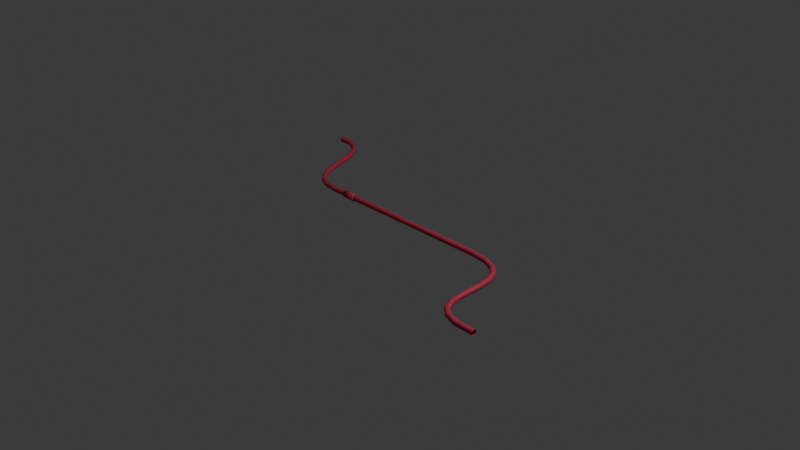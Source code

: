 # Source: wire.blend  (saved by Blender 4.2.66; exported with 4.5.12 LTS)
import bpy
from mathutils import Matrix  # noqa: F401  (used for matrix-valued properties, if any)

bpy.ops.wm.read_factory_settings(use_empty=True)
scene = bpy.context.scene
scene.name = 'Scene'

# ---- collections
col_collection = bpy.data.collections.new('Collection'); scene.collection.children.link(col_collection)

# ---- materials (node trees are filled in below, after node groups)
mat_material_001 = bpy.data.materials.new('Material.001')

# ---- material node trees
mat_material_001.use_nodes = True; mat_material_001.node_tree.nodes.clear()
_N = mat_material_001.node_tree.nodes; _L = mat_material_001.node_tree.links
n0 = _N.new('ShaderNodeOutputMaterial'); n0.name = 'Material Output'; n0.location = (837, 390)
n1 = _N.new('ShaderNodeBsdfPrincipled'); n1.name = 'Principled BSDF'; n1.location = (547, 390)
n1.inputs[3].default_value = 1.45
n2 = _N.new('ShaderNodeValToRGB'); n2.name = 'Color Ramp'; n2.location = (-22, 111)
n2.width = 262
n2.color_ramp.interpolation = 'CONSTANT'
while len(n2.color_ramp.elements) > 1: n2.color_ramp.elements.remove(n2.color_ramp.elements[-1])
n2.color_ramp.elements[0].position = 0.0; n2.color_ramp.elements[0].color = (0.5672, 0.03673, 0.08253, 1.0)
_e = n2.color_ramp.elements.new(1.0); _e.color = (1.0, 1.0, 1.0, 1.0)
n3 = _N.new('ShaderNodeMix'); n3.name = 'Mix'; n3.location = (336, 247)
n3.data_type = 'RGBA'
n3.blend_type = 'DARKEN'
n3.inputs[0].default_value = 1.0
_L.new(n1.outputs[0], n0.inputs[0])
_L.new(n2.outputs[0], n3.inputs[7])
_L.new(n3.outputs[2], n1.inputs[0])
n0.is_active_output = True

# ---- world
world_world = bpy.data.worlds.new('World'); scene.world = world_world
world_world.use_nodes = True; world_world.node_tree.nodes.clear()
_N = world_world.node_tree.nodes; _L = world_world.node_tree.links
n0 = _N.new('ShaderNodeOutputWorld'); n0.name = 'World Output'; n0.location = (300, 300)
n1 = _N.new('ShaderNodeBackground'); n1.name = 'Background'; n1.location = (10, 300)
n1.inputs[0].default_value = (0.05088, 0.05088, 0.05088, 1.0)
_L.new(n1.outputs[0], n0.inputs[0])
n0.is_active_output = True
world_world.color = (0.05088, 0.05088, 0.05088)
world_world.sun_shadow_jitter_overblur = 0.0

# ---- cameras
cam_camera = bpy.data.cameras.new('Camera')
cam_camera.clip_end = 100.0
cam_camera.ortho_scale = 7.314

# ---- lights
light_light = bpy.data.lights.new('Light', 'POINT')
light_light.energy = 1000.0
light_light.shadow_soft_size = 0.1

# ---- meshes
me_b_ziercurve = bpy.data.meshes.new('BézierCurve')
me_b_ziercurve.from_pydata([(-2.025, 1.004, 0.015), (-2.024, 0.9932, 0.02598), (-2.023, 0.9783, 0.03), (-2.022, 0.9633, 0.02598), (-2.021, 0.9523, 0.015), (-2.02, 0.9483, 2.934e-08), (-2.021, 0.9523, -0.015), (-2.022, 0.9633, -0.02598), (-2.023, 0.9783, -0.03), (-2.024, 0.9932, -0.02598), (-2.025, 1.004, -0.015), (-2.025, 1.008, -3.492e-08), (-1.862, 0.9957, 0.015), (-1.865, 0.9849, 0.02598), (-1.868, 0.9703, 0.03), (-1.871, 0.9556, 0.02598), (-1.873, 0.9449, 0.015), (-1.874, 0.9409, 2.887e-08), (-1.873, 0.9449, -0.015), (-1.871, 0.9556, -0.02598), (-1.868, 0.9703, -0.03), (-1.865, 0.9849, -0.02598), (-1.862, 0.9957, -0.015), (-1.862, 0.9996, -3.399e-08), (-1.738, 0.9466, 0.015), (-1.743, 0.9372, 0.02598), (-1.751, 0.9244, 0.03), (-1.759, 0.9116, 0.02598), (-1.765, 0.9023, 0.015), (-1.767, 0.8988, 2.794e-08), (-1.765, 0.9023, -0.015), (-1.759, 0.9116, -0.02598), (-1.751, 0.9244, -0.03), (-1.743, 0.9372, -0.02598), (-1.738, 0.9466, -0.015), (-1.736, 0.95, -3.26e-08), (-1.645, 0.8649, 0.015), (-1.653, 0.8578, 0.02598), (-1.665, 0.8481, 0.03), (-1.676, 0.8383, 0.02598), (-1.685, 0.8312, 0.015), (-1.688, 0.8286, 2.887e-08), (-1.685, 0.8312, -0.015), (-1.676, 0.8383, -0.02598), (-1.665, 0.8481, -0.03), (-1.653, 0.8578, -0.02598), (-1.645, 0.8649, -0.015), (-1.642, 0.8676, -3.399e-08), (-1.578, 0.7606, 0.015), (-1.588, 0.7555, 0.02598), (-1.601, 0.7485, 0.03), (-1.615, 0.7416, 0.02598), (-1.624, 0.7365, 0.015), (-1.628, 0.7346, 2.934e-08), (-1.624, 0.7365, -0.015), (-1.615, 0.7416, -0.02598), (-1.601, 0.7485, -0.03), (-1.588, 0.7555, -0.02598), (-1.578, 0.7606, -0.015), (-1.575, 0.7625, -3.353e-08), (-1.529, 0.6423, 0.015), (-1.539, 0.6384, 0.02598), (-1.553, 0.6332, 0.03), (-1.567, 0.6279, 0.02598), (-1.577, 0.6241, 0.015), (-1.581, 0.6227, 2.887e-08), (-1.577, 0.6241, -0.015), (-1.567, 0.6279, -0.02598), (-1.553, 0.6332, -0.03), (-1.539, 0.6384, -0.02598), (-1.529, 0.6423, -0.015), (-1.525, 0.6437, -3.353e-08), (-1.487, 0.5175, 0.015), (-1.498, 0.514, 0.02598), (-1.512, 0.5094, 0.03), (-1.526, 0.5047, 0.02598), (-1.537, 0.5013, 0.015), (-1.541, 0.5, 2.887e-08), (-1.537, 0.5013, -0.015), (-1.526, 0.5047, -0.02598), (-1.512, 0.5094, -0.03), (-1.498, 0.514, -0.02598), (-1.487, 0.5175, -0.015), (-1.484, 0.5187, -3.399e-08), (-1.447, 0.3934, 0.015), (-1.457, 0.3896, 0.02598), (-1.471, 0.3844, 0.03), (-1.485, 0.3793, 0.02598), (-1.496, 0.3755, 0.015), (-1.499, 0.3741, 2.957e-08), (-1.496, 0.3755, -0.015), (-1.485, 0.3793, -0.02598), (-1.471, 0.3844, -0.03), (-1.457, 0.3896, -0.02598), (-1.447, 0.3934, -0.015), (-1.443, 0.3948, -3.399e-08), (-1.4, 0.2774, 0.015), (-1.409, 0.2725, 0.02598), (-1.423, 0.2657, 0.03), (-1.436, 0.259, 0.02598), (-1.446, 0.254, 0.015), (-1.45, 0.2522, 2.91e-08), (-1.446, 0.254, -0.015), (-1.436, 0.259, -0.02598), (-1.423, 0.2657, -0.03), (-1.409, 0.2725, -0.02598), (-1.4, 0.2774, -0.015), (-1.396, 0.2792, -3.329e-08), (-1.339, 0.1767, 0.015), (-1.347, 0.1699, 0.02598), (-1.359, 0.1606, 0.03), (-1.371, 0.1512, 0.02598), (-1.379, 0.1444, 0.015), (-1.382, 0.1419, 2.887e-08), (-1.379, 0.1444, -0.015), (-1.371, 0.1512, -0.02598), (-1.359, 0.1606, -0.03), (-1.347, 0.1699, -0.02598), (-1.339, 0.1767, -0.015), (-1.335, 0.1792, -3.353e-08), (-1.257, 0.09764, 0.015), (-1.264, 0.08863, 0.02598), (-1.272, 0.07632, 0.03), (-1.281, 0.06402, 0.02598), (-1.287, 0.05501, 0.015), (-1.289, 0.05171, 2.747e-08), (-1.287, 0.05501, -0.015), (-1.281, 0.06402, -0.02598), (-1.272, 0.07632, -0.03), (-1.264, 0.08863, -0.02598), (-1.257, 0.09764, -0.015), (-1.255, 0.1009, -3.213e-08), (-1.148, 0.04527, 0.015), (-1.151, 0.03474, 0.02598), (-1.155, 0.02036, 0.03), (-1.159, 0.005975, 0.02598), (-1.163, -0.004554, 0.015), (-1.164, -0.008407, 2.794e-08), (-1.163, -0.004554, -0.015), (-1.159, 0.005975, -0.02598), (-1.155, 0.02036, -0.03), (-1.151, 0.03474, -0.02598), (-1.148, 0.04527, -0.015), (-1.147, 0.04912, -3.073e-08), (-0.9983, 0.02593, 0.015), (-0.999, 0.01497, 0.02598), (-1.0, 1.909e-08, 0.03), (-1.001, -0.01497, 0.02598), (-1.002, -0.02593, 0.015), (-1.002, -0.02994, 2.841e-08), (-1.002, -0.02593, -0.015), (-1.001, -0.01497, -0.02598), (-1.0, -3.539e-08, -0.03), (-0.999, 0.01497, -0.02598), (-0.9983, 0.02593, -0.015), (-0.998, 0.02994, -3.306e-08), (-0.8312, 0.0259, 0.015), (-0.8312, 0.01491, 0.02598), (-0.8312, -8.521e-05, 0.03), (-0.8312, -0.01509, 0.02598), (-0.8312, -0.02607, 0.015), (-0.8312, -0.03009, 2.841e-08), (-0.8312, -0.02607, -0.015), (-0.8312, -0.01509, -0.02598), (-0.8312, -8.527e-05, -0.03), (-0.8312, 0.01491, -0.02598), (-0.8312, 0.0259, -0.015), (-0.8312, 0.02991, -3.213e-08), (-0.6758, 0.02584, 0.015), (-0.6758, 0.01486, 0.02598), (-0.6758, -0.0001409, 0.03), (-0.6758, -0.01514, 0.02598), (-0.6758, -0.02612, 0.015), (-0.6758, -0.03014, 2.887e-08), (-0.6758, -0.02612, -0.015), (-0.6758, -0.01514, -0.02598), (-0.6758, -0.0001409, -0.03), (-0.6758, 0.01486, -0.02598), (-0.6758, 0.02584, -0.015), (-0.6758, 0.02986, -3.26e-08), (-0.5298, 0.02581, 0.015), (-0.5298, 0.01483, 0.02598), (-0.5298, -0.0001711, 0.03), (-0.5298, -0.01517, 0.02598), (-0.5298, -0.02615, 0.015), (-0.5298, -0.03017, 2.887e-08), (-0.5298, -0.02615, -0.015), (-0.5298, -0.01517, -0.02598), (-0.5298, -0.0001712, -0.03), (-0.5298, 0.01483, -0.02598), (-0.5298, 0.02581, -0.015), (-0.5298, 0.02983, -3.26e-08), (-0.3894, 0.0258, 0.015), (-0.3894, 0.01482, 0.02598), (-0.3894, -0.0001803, 0.03), (-0.3894, -0.01518, 0.02598), (-0.3894, -0.02616, 0.015), (-0.3894, -0.03018, 2.887e-08), (-0.3894, -0.02616, -0.015), (-0.3894, -0.01518, -0.02598), (-0.3894, -0.0001804, -0.03), (-0.3894, 0.01482, -0.02598), (-0.3894, 0.0258, -0.015), (-0.3894, 0.02982, -3.26e-08), (-0.2507, 0.02581, 0.015), (-0.2507, 0.01483, 0.02598), (-0.2507, -0.0001726, 0.03), (-0.2507, -0.01517, 0.02598), (-0.2507, -0.02615, 0.015), (-0.2507, -0.03017, 2.794e-08), (-0.2507, -0.02615, -0.015), (-0.2507, -0.01517, -0.02598), (-0.2507, -0.0001726, -0.03), (-0.2507, 0.01483, -0.02598), (-0.2507, 0.02581, -0.015), (-0.2507, 0.02983, -3.166e-08), (-0.1098, 0.02583, 0.015), (-0.1098, 0.01485, 0.02598), (-0.1098, -0.0001521, 0.03), (-0.1098, -0.01515, 0.02598), (-0.1098, -0.02613, 0.015), (-0.1098, -0.03015, 2.794e-08), (-0.1098, -0.02613, -0.015), (-0.1098, -0.01515, -0.02598), (-0.1098, -0.0001522, -0.03), (-0.1098, 0.01485, -0.02598), (-0.1098, 0.02583, -0.015), (-0.1098, 0.02985, -3.166e-08), (0.03717, 0.02586, 0.015), (0.03717, 0.01488, 0.02598), (0.03717, -0.0001233, 0.03), (0.03717, -0.01512, 0.02598), (0.03718, -0.0261, 0.015), (0.03718, -0.03012, 2.794e-08), (0.03718, -0.0261, -0.015), (0.03717, -0.01512, -0.02598), (0.03717, -0.0001233, -0.03), (0.03717, 0.01488, -0.02598), (0.03717, 0.02586, -0.015), (0.03716, 0.02988, -3.166e-08), (0.1942, 0.02589, 0.015), (0.1942, 0.01491, 0.02598), (0.1942, -9.014e-05, 0.03), (0.1942, -0.01509, 0.02598), (0.1942, -0.02607, 0.015), (0.1942, -0.03009, 2.794e-08), (0.1942, -0.02607, -0.015), (0.1942, -0.01509, -0.02598), (0.1942, -9.02e-05, -0.03), (0.1942, 0.01491, -0.02598), (0.1942, 0.02589, -0.015), (0.1942, 0.02991, -3.166e-08), (0.3651, 0.02592, 0.015), (0.3651, 0.01494, 0.02598), (0.3651, -5.704e-05, 0.03), (0.3651, -0.01506, 0.02598), (0.3651, -0.02604, 0.015), (0.3651, -0.03006, 2.794e-08), (0.3651, -0.02604, -0.015), (0.3651, -0.01506, -0.02598), (0.3651, -5.709e-05, -0.03), (0.3651, 0.01494, -0.02598), (0.3651, 0.02592, -0.015), (0.3651, 0.02994, -3.166e-08), (0.5537, 0.02595, 0.015), (0.5537, 0.01497, 0.02598), (0.5537, -2.816e-05, 0.03), (0.5537, -0.01503, 0.02598), (0.5537, -0.02601, 0.015), (0.5537, -0.03003, 2.794e-08), (0.5537, -0.02601, -0.015), (0.5537, -0.01503, -0.02598), (0.5537, -2.821e-05, -0.03), (0.5537, 0.01497, -0.02598), (0.5537, 0.02595, -0.015), (0.5537, 0.02997, -3.166e-08), (0.7641, 0.02597, 0.015), (0.7641, 0.01499, 0.02598), (0.7641, -7.73e-06, 0.03), (0.7641, -0.01501, 0.02598), (0.7641, -0.02599, 0.015), (0.7641, -0.03001, 2.794e-08), (0.7641, -0.02599, -0.015), (0.7641, -0.01501, -0.02598), (0.7641, -7.782e-06, -0.03), (0.7641, 0.01499, -0.02598), (0.7641, 0.02597, -0.015), (0.7641, 0.02999, -3.166e-08), (1.001, 0.02595, 0.015), (1.001, 0.01498, 0.02598), (1.0, 1.863e-08, 0.03), (0.9992, -0.01498, 0.02598), (0.9987, -0.02595, 0.015), (0.9984, -0.02996, 2.794e-08), (0.9987, -0.02595, -0.015), (0.9992, -0.01498, -0.02598), (1.0, -3.306e-08, -0.03), (1.001, 0.01498, -0.02598), (1.001, 0.02595, -0.015), (1.002, 0.02996, -3.26e-08), (1.217, 0.003239, 0.015), (1.215, -0.007392, 0.02598), (1.211, -0.02192, 0.03), (1.207, -0.03644, 0.02598), (1.204, -0.04707, 0.015), (1.203, -0.05096, 2.747e-08), (1.204, -0.04707, -0.015), (1.207, -0.03644, -0.02598), (1.211, -0.02192, -0.03), (1.215, -0.007393, -0.02598), (1.217, 0.003239, -0.015), (1.218, 0.007131, -3.213e-08), (1.368, -0.06093, 0.015), (1.361, -0.06996, 0.02598), (1.353, -0.0823, 0.03), (1.344, -0.09463, 0.02598), (1.338, -0.1037, 0.015), (1.336, -0.107, 2.654e-08), (1.338, -0.1037, -0.015), (1.344, -0.09463, -0.02598), (1.353, -0.0823, -0.03), (1.361, -0.06996, -0.02598), (1.368, -0.06093, -0.015), (1.37, -0.05762, -3.166e-08), (1.462, -0.159, 0.015), (1.452, -0.165, 0.02598), (1.44, -0.1731, 0.03), (1.427, -0.1812, 0.02598), (1.418, -0.1872, 0.015), (1.414, -0.1893, 2.841e-08), (1.418, -0.1872, -0.015), (1.427, -0.1812, -0.02598), (1.44, -0.1731, -0.03), (1.452, -0.165, -0.02598), (1.462, -0.159, -0.015), (1.465, -0.1568, -3.26e-08), (1.51, -0.2796, 0.015), (1.5, -0.2824, 0.02598), (1.485, -0.2862, 0.03), (1.471, -0.2901, 0.02598), (1.46, -0.2929, 0.015), (1.456, -0.294, 2.794e-08), (1.46, -0.2929, -0.015), (1.471, -0.2901, -0.02598), (1.485, -0.2862, -0.03), (1.5, -0.2824, -0.02598), (1.51, -0.2796, -0.015), (1.514, -0.2785, -3.225e-08), (1.529, -0.4115, 0.015), (1.518, -0.4125, 0.02598), (1.503, -0.4137, 0.03), (1.488, -0.415, 0.02598), (1.477, -0.4159, 0.015), (1.473, -0.4162, 2.811e-08), (1.477, -0.4159, -0.015), (1.488, -0.415, -0.02598), (1.503, -0.4137, -0.03), (1.518, -0.4125, -0.02598), (1.529, -0.4115, -0.015), (1.533, -0.4112, -3.265e-08), (1.533, -0.5467, 0.015), (1.522, -0.547, 0.02598), (1.507, -0.5474, 0.03), (1.492, -0.5479, 0.02598), (1.481, -0.5482, 0.015), (1.477, -0.5483, 2.826e-08), (1.481, -0.5482, -0.015), (1.492, -0.5479, -0.02598), (1.507, -0.5474, -0.03), (1.522, -0.547, -0.02598), (1.533, -0.5467, -0.015), (1.537, -0.5466, -3.277e-08), (1.536, -0.6771, 0.015), (1.526, -0.6781, 0.02598), (1.511, -0.6794, 0.03), (1.496, -0.6807, 0.02598), (1.485, -0.6816, 0.015), (1.481, -0.6819, 2.829e-08), (1.485, -0.6816, -0.015), (1.496, -0.6807, -0.02598), (1.511, -0.6794, -0.03), (1.526, -0.6781, -0.02598), (1.536, -0.6771, -0.015), (1.54, -0.6768, -3.283e-08), (1.553, -0.7944, 0.015), (1.543, -0.7974, 0.02598), (1.528, -0.8015, 0.03), (1.514, -0.8055, 0.02598), (1.503, -0.8085, 0.015), (1.499, -0.8096, 2.771e-08), (1.503, -0.8085, -0.015), (1.514, -0.8055, -0.02598), (1.528, -0.8015, -0.03), (1.543, -0.7974, -0.02598), (1.553, -0.7944, -0.015), (1.557, -0.7933, -3.236e-08), (1.594, -0.8905, 0.015), (1.585, -0.8969, 0.02598), (1.573, -0.9057, 0.03), (1.561, -0.9144, 0.02598), (1.552, -0.9208, 0.015), (1.549, -0.9231, 2.841e-08), (1.552, -0.9208, -0.015), (1.561, -0.9144, -0.02598), (1.573, -0.9057, -0.03), (1.585, -0.8969, -0.02598), (1.594, -0.8905, -0.015), (1.597, -0.8882, -3.213e-08), (1.672, -0.9614, 0.015), (1.667, -0.9709, 0.02598), (1.659, -0.9839, 0.03), (1.652, -0.9969, 0.02598), (1.646, -1.006, 0.015), (1.644, -1.01, 2.98e-08), (1.646, -1.006, -0.015), (1.652, -0.9969, -0.02598), (1.659, -0.9839, -0.03), (1.667, -0.9709, -0.02598), (1.672, -0.9614, -0.015), (1.674, -0.9579, -3.353e-08), (1.805, -1.003, 0.015), (1.803, -1.013, 0.02598), (1.801, -1.028, 0.03), (1.798, -1.043, 0.02598), (1.797, -1.054, 0.015), (1.796, -1.058, 2.841e-08), (1.797, -1.054, -0.015), (1.798, -1.043, -0.02598), (1.801, -1.028, -0.03), (1.803, -1.013, -0.02598), (1.805, -1.003, -0.015), (1.805, -0.9985, -3.306e-08), (2.008, -1.005, 0.015), (2.009, -1.015, 0.02598), (2.011, -1.03, 0.03), (2.012, -1.045, 0.02598), (2.013, -1.056, 0.015), (2.013, -1.06, 2.701e-08), (2.013, -1.056, -0.015), (2.012, -1.045, -0.02598), (2.011, -1.03, -0.03), (2.009, -1.015, -0.02598), (2.008, -1.005, -0.015), (2.008, -1.001, -3.166e-08), (-0.83, 0.03415, 0.01977), (-0.83, 0.01968, 0.03423), (-0.83, -8.577e-05, 0.03953), (-0.83, -0.01985, 0.03423), (-0.83, -0.03432, 0.01977), (-0.83, -0.03962, 3.933e-08), (-0.83, -0.03432, -0.01977), (-0.83, -0.01985, -0.03423), (-0.83, -8.584e-05, -0.03953), (-0.83, 0.01968, -0.03423), (-0.83, 0.03415, -0.01977), (-0.83, 0.03944, -4.01e-08), (-0.677, 0.03409, 0.01977), (-0.677, 0.01962, 0.03423), (-0.677, -0.0001405, 0.03953), (-0.677, -0.01991, 0.03423), (-0.677, -0.03437, 0.01977), (-0.677, -0.03967, 3.979e-08), (-0.677, -0.03438, -0.01977), (-0.677, -0.01991, -0.03423), (-0.677, -0.0001406, -0.03953), (-0.677, 0.01962, -0.03423), (-0.677, 0.03409, -0.01977), (-0.677, 0.03939, -4.066e-08), (-0.83, 0.02549, 0.01477), (-0.83, 0.01468, 0.02557), (-0.83, -8.565e-05, 0.02953), (-0.83, -0.01485, 0.02557), (-0.83, -0.02566, 0.01477), (-0.83, -0.02962, 2.793e-08), (-0.83, -0.02566, -0.01477), (-0.83, -0.01485, -0.02557), (-0.83, -8.57e-05, -0.02953), (-0.83, 0.01468, -0.02557), (-0.83, 0.02549, -0.01477), (-0.83, 0.02944, -3.165e-08), (-0.677, 0.02543, 0.01477), (-0.677, 0.01462, 0.02557), (-0.677, -0.0001404, 0.02953), (-0.677, -0.01491, 0.02557), (-0.677, -0.02571, 0.01477), (-0.677, -0.02967, 2.839e-08), (-0.677, -0.02571, -0.01477), (-0.677, -0.01491, -0.02557), (-0.677, -0.0001405, -0.02953), (-0.677, 0.01462, -0.02557), (-0.677, 0.02543, -0.01477), (-0.677, 0.02939, -3.211e-08)], [], [(0, 11, 23, 12), (1, 0, 12, 13), (2, 1, 13, 14), (3, 2, 14, 15), (4, 3, 15, 16), (5, 4, 16, 17), (6, 5, 17, 18), (7, 6, 18, 19), (8, 7, 19, 20), (9, 8, 20, 21), (10, 9, 21, 22), (11, 10, 22, 23), (12, 23, 35, 24), (13, 12, 24, 25), (14, 13, 25, 26), (15, 14, 26, 27), (16, 15, 27, 28), (17, 16, 28, 29), (18, 17, 29, 30), (19, 18, 30, 31), (20, 19, 31, 32), (21, 20, 32, 33), (22, 21, 33, 34), (23, 22, 34, 35), (24, 35, 47, 36), (25, 24, 36, 37), (26, 25, 37, 38), (27, 26, 38, 39), (28, 27, 39, 40), (29, 28, 40, 41), (30, 29, 41, 42), (31, 30, 42, 43), (32, 31, 43, 44), (33, 32, 44, 45), (34, 33, 45, 46), (35, 34, 46, 47), (36, 47, 59, 48), (37, 36, 48, 49), (38, 37, 49, 50), (39, 38, 50, 51), (40, 39, 51, 52), (41, 40, 52, 53), (42, 41, 53, 54), (43, 42, 54, 55), (44, 43, 55, 56), (45, 44, 56, 57), (46, 45, 57, 58), (47, 46, 58, 59), (48, 59, 71, 60), (49, 48, 60, 61), (50, 49, 61, 62), (51, 50, 62, 63), (52, 51, 63, 64), (53, 52, 64, 65), (54, 53, 65, 66), (55, 54, 66, 67), (56, 55, 67, 68), (57, 56, 68, 69), (58, 57, 69, 70), (59, 58, 70, 71), (60, 71, 83, 72), (61, 60, 72, 73), (62, 61, 73, 74), (63, 62, 74, 75), (64, 63, 75, 76), (65, 64, 76, 77), (66, 65, 77, 78), (67, 66, 78, 79), (68, 67, 79, 80), (69, 68, 80, 81), (70, 69, 81, 82), (71, 70, 82, 83), (72, 83, 95, 84), (73, 72, 84, 85), (74, 73, 85, 86), (75, 74, 86, 87), (76, 75, 87, 88), (77, 76, 88, 89), (78, 77, 89, 90), (79, 78, 90, 91), (80, 79, 91, 92), (81, 80, 92, 93), (82, 81, 93, 94), (83, 82, 94, 95), (84, 95, 107, 96), (85, 84, 96, 97), (86, 85, 97, 98), (87, 86, 98, 99), (88, 87, 99, 100), (89, 88, 100, 101), (90, 89, 101, 102), (91, 90, 102, 103), (92, 91, 103, 104), (93, 92, 104, 105), (94, 93, 105, 106), (95, 94, 106, 107), (96, 107, 119, 108), (97, 96, 108, 109), (98, 97, 109, 110), (99, 98, 110, 111), (100, 99, 111, 112), (101, 100, 112, 113), (102, 101, 113, 114), (103, 102, 114, 115), (104, 103, 115, 116), (105, 104, 116, 117), (106, 105, 117, 118), (107, 106, 118, 119), (108, 119, 131, 120), (109, 108, 120, 121), (110, 109, 121, 122), (111, 110, 122, 123), (112, 111, 123, 124), (113, 112, 124, 125), (114, 113, 125, 126), (115, 114, 126, 127), (116, 115, 127, 128), (117, 116, 128, 129), (118, 117, 129, 130), (119, 118, 130, 131), (120, 131, 143, 132), (121, 120, 132, 133), (122, 121, 133, 134), (123, 122, 134, 135), (124, 123, 135, 136), (125, 124, 136, 137), (126, 125, 137, 138), (127, 126, 138, 139), (128, 127, 139, 140), (129, 128, 140, 141), (130, 129, 141, 142), (131, 130, 142, 143), (132, 143, 155, 144), (133, 132, 144, 145), (134, 133, 145, 146), (135, 134, 146, 147), (136, 135, 147, 148), (137, 136, 148, 149), (138, 137, 149, 150), (139, 138, 150, 151), (140, 139, 151, 152), (141, 140, 152, 153), (142, 141, 153, 154), (143, 142, 154, 155), (144, 155, 167, 156), (145, 144, 156, 157), (146, 145, 157, 158), (147, 146, 158, 159), (148, 147, 159, 160), (149, 148, 160, 161), (150, 149, 161, 162), (151, 150, 162, 163), (152, 151, 163, 164), (153, 152, 164, 165), (154, 153, 165, 166), (155, 154, 166, 167), (156, 167, 179, 168), (157, 156, 168, 169), (158, 157, 169, 170), (159, 158, 170, 171), (160, 159, 171, 172), (161, 160, 172, 173), (162, 161, 173, 174), (163, 162, 174, 175), (164, 163, 175, 176), (165, 164, 176, 177), (166, 165, 177, 178), (167, 166, 178, 179), (168, 179, 191, 180), (169, 168, 180, 181), (170, 169, 181, 182), (171, 170, 182, 183), (172, 171, 183, 184), (173, 172, 184, 185), (174, 173, 185, 186), (175, 174, 186, 187), (176, 175, 187, 188), (177, 176, 188, 189), (178, 177, 189, 190), (179, 178, 190, 191), (180, 191, 203, 192), (181, 180, 192, 193), (182, 181, 193, 194), (183, 182, 194, 195), (184, 183, 195, 196), (185, 184, 196, 197), (186, 185, 197, 198), (187, 186, 198, 199), (188, 187, 199, 200), (189, 188, 200, 201), (190, 189, 201, 202), (191, 190, 202, 203), (192, 203, 215, 204), (193, 192, 204, 205), (194, 193, 205, 206), (195, 194, 206, 207), (196, 195, 207, 208), (197, 196, 208, 209), (198, 197, 209, 210), (199, 198, 210, 211), (200, 199, 211, 212), (201, 200, 212, 213), (202, 201, 213, 214), (203, 202, 214, 215), (204, 215, 227, 216), (205, 204, 216, 217), (206, 205, 217, 218), (207, 206, 218, 219), (208, 207, 219, 220), (209, 208, 220, 221), (210, 209, 221, 222), (211, 210, 222, 223), (212, 211, 223, 224), (213, 212, 224, 225), (214, 213, 225, 226), (215, 214, 226, 227), (216, 227, 239, 228), (217, 216, 228, 229), (218, 217, 229, 230), (219, 218, 230, 231), (220, 219, 231, 232), (221, 220, 232, 233), (222, 221, 233, 234), (223, 222, 234, 235), (224, 223, 235, 236), (225, 224, 236, 237), (226, 225, 237, 238), (227, 226, 238, 239), (228, 239, 251, 240), (229, 228, 240, 241), (230, 229, 241, 242), (231, 230, 242, 243), (232, 231, 243, 244), (233, 232, 244, 245), (234, 233, 245, 246), (235, 234, 246, 247), (236, 235, 247, 248), (237, 236, 248, 249), (238, 237, 249, 250), (239, 238, 250, 251), (240, 251, 263, 252), (241, 240, 252, 253), (242, 241, 253, 254), (243, 242, 254, 255), (244, 243, 255, 256), (245, 244, 256, 257), (246, 245, 257, 258), (247, 246, 258, 259), (248, 247, 259, 260), (249, 248, 260, 261), (250, 249, 261, 262), (251, 250, 262, 263), (252, 263, 275, 264), (253, 252, 264, 265), (254, 253, 265, 266), (255, 254, 266, 267), (256, 255, 267, 268), (257, 256, 268, 269), (258, 257, 269, 270), (259, 258, 270, 271), (260, 259, 271, 272), (261, 260, 272, 273), (262, 261, 273, 274), (263, 262, 274, 275), (264, 275, 287, 276), (265, 264, 276, 277), (266, 265, 277, 278), (267, 266, 278, 279), (268, 267, 279, 280), (269, 268, 280, 281), (270, 269, 281, 282), (271, 270, 282, 283), (272, 271, 283, 284), (273, 272, 284, 285), (274, 273, 285, 286), (275, 274, 286, 287), (276, 287, 299, 288), (277, 276, 288, 289), (278, 277, 289, 290), (279, 278, 290, 291), (280, 279, 291, 292), (281, 280, 292, 293), (282, 281, 293, 294), (283, 282, 294, 295), (284, 283, 295, 296), (285, 284, 296, 297), (286, 285, 297, 298), (287, 286, 298, 299), (288, 299, 311, 300), (289, 288, 300, 301), (290, 289, 301, 302), (291, 290, 302, 303), (292, 291, 303, 304), (293, 292, 304, 305), (294, 293, 305, 306), (295, 294, 306, 307), (296, 295, 307, 308), (297, 296, 308, 309), (298, 297, 309, 310), (299, 298, 310, 311), (300, 311, 323, 312), (301, 300, 312, 313), (302, 301, 313, 314), (303, 302, 314, 315), (304, 303, 315, 316), (305, 304, 316, 317), (306, 305, 317, 318), (307, 306, 318, 319), (308, 307, 319, 320), (309, 308, 320, 321), (310, 309, 321, 322), (311, 310, 322, 323), (312, 323, 335, 324), (313, 312, 324, 325), (314, 313, 325, 326), (315, 314, 326, 327), (316, 315, 327, 328), (317, 316, 328, 329), (318, 317, 329, 330), (319, 318, 330, 331), (320, 319, 331, 332), (321, 320, 332, 333), (322, 321, 333, 334), (323, 322, 334, 335), (324, 335, 347, 336), (325, 324, 336, 337), (326, 325, 337, 338), (327, 326, 338, 339), (328, 327, 339, 340), (329, 328, 340, 341), (330, 329, 341, 342), (331, 330, 342, 343), (332, 331, 343, 344), (333, 332, 344, 345), (334, 333, 345, 346), (335, 334, 346, 347), (336, 347, 359, 348), (337, 336, 348, 349), (338, 337, 349, 350), (339, 338, 350, 351), (340, 339, 351, 352), (341, 340, 352, 353), (342, 341, 353, 354), (343, 342, 354, 355), (344, 343, 355, 356), (345, 344, 356, 357), (346, 345, 357, 358), (347, 346, 358, 359), (348, 359, 371, 360), (349, 348, 360, 361), (350, 349, 361, 362), (351, 350, 362, 363), (352, 351, 363, 364), (353, 352, 364, 365), (354, 353, 365, 366), (355, 354, 366, 367), (356, 355, 367, 368), (357, 356, 368, 369), (358, 357, 369, 370), (359, 358, 370, 371), (360, 371, 383, 372), (361, 360, 372, 373), (362, 361, 373, 374), (363, 362, 374, 375), (364, 363, 375, 376), (365, 364, 376, 377), (366, 365, 377, 378), (367, 366, 378, 379), (368, 367, 379, 380), (369, 368, 380, 381), (370, 369, 381, 382), (371, 370, 382, 383), (372, 383, 395, 384), (373, 372, 384, 385), (374, 373, 385, 386), (375, 374, 386, 387), (376, 375, 387, 388), (377, 376, 388, 389), (378, 377, 389, 390), (379, 378, 390, 391), (380, 379, 391, 392), (381, 380, 392, 393), (382, 381, 393, 394), (383, 382, 394, 395), (384, 395, 407, 396), (385, 384, 396, 397), (386, 385, 397, 398), (387, 386, 398, 399), (388, 387, 399, 400), (389, 388, 400, 401), (390, 389, 401, 402), (391, 390, 402, 403), (392, 391, 403, 404), (393, 392, 404, 405), (394, 393, 405, 406), (395, 394, 406, 407), (396, 407, 419, 408), (397, 396, 408, 409), (398, 397, 409, 410), (399, 398, 410, 411), (400, 399, 411, 412), (401, 400, 412, 413), (402, 401, 413, 414), (403, 402, 414, 415), (404, 403, 415, 416), (405, 404, 416, 417), (406, 405, 417, 418), (407, 406, 418, 419), (408, 419, 431, 420), (409, 408, 420, 421), (410, 409, 421, 422), (411, 410, 422, 423), (412, 411, 423, 424), (413, 412, 424, 425), (414, 413, 425, 426), (415, 414, 426, 427), (416, 415, 427, 428), (417, 416, 428, 429), (418, 417, 429, 430), (419, 418, 430, 431), (420, 431, 443, 432), (421, 420, 432, 433), (422, 421, 433, 434), (423, 422, 434, 435), (424, 423, 435, 436), (425, 424, 436, 437), (426, 425, 437, 438), (427, 426, 438, 439), (428, 427, 439, 440), (429, 428, 440, 441), (430, 429, 441, 442), (431, 430, 442, 443), (444, 456, 467, 455), (445, 457, 456, 444), (446, 458, 457, 445), (447, 459, 458, 446), (448, 460, 459, 447), (449, 461, 460, 448), (450, 462, 461, 449), (451, 463, 462, 450), (452, 464, 463, 451), (453, 465, 464, 452), (454, 466, 465, 453), (455, 467, 466, 454), (468, 479, 491, 480), (469, 468, 480, 481), (470, 469, 481, 482), (471, 470, 482, 483), (472, 471, 483, 484), (473, 472, 484, 485), (474, 473, 485, 486), (475, 474, 486, 487), (476, 475, 487, 488), (477, 476, 488, 489), (478, 477, 489, 490), (479, 478, 490, 491), (444, 455, 479, 468), (445, 444, 468, 469), (446, 445, 469, 470), (447, 446, 470, 471), (448, 447, 471, 472), (449, 448, 472, 473), (450, 449, 473, 474), (451, 450, 474, 475), (452, 451, 475, 476), (453, 452, 476, 477), (454, 453, 477, 478), (455, 454, 478, 479), (467, 456, 480, 491), (456, 457, 481, 480), (457, 458, 482, 481), (458, 459, 483, 482), (459, 460, 484, 483), (460, 461, 485, 484), (461, 462, 486, 485), (462, 463, 487, 486), (463, 464, 488, 487), (464, 465, 489, 488), (465, 466, 490, 489), (466, 467, 491, 490)])
me_b_ziercurve.polygons.foreach_set('use_smooth', [True] * 480)
_uv = me_b_ziercurve.uv_layers.new(name='UVMap')
_uv.uv.foreach_set('vector', [0.0, 1.0, 0.0, 0.9167, 0.02778, 0.9167, 0.02778, 1.0, 0.0, 0.08333, 0.0, 0.0, 0.02778, 0.0, 0.02778, 0.08333, 0.0, 0.1667, 0.0, 0.08333, 0.02778, 0.08333, 0.02778, 0.1667, 0.0, 0.25, 0.0, 0.1667, 0.02778, 0.1667, 0.02778, 0.25, 0.0, 0.3333, 0.0, 0.25, 0.02778, 0.25, 0.02778, 0.3333, 0.0, 0.4167, 0.0, 0.3333, 0.02778, 0.3333, 0.02778, 0.4167, 0.0, 0.5, 0.0, 0.4167, 0.02778, 0.4167, 0.02778, 0.5, 0.0, 0.5833, 0.0, 0.5, 0.02778, 0.5, 0.02778, 0.5833, 0.0, 0.6667, 0.0, 0.5833, 0.02778, 0.5833, 0.02778, 0.6667, 0.0, 0.75, 0.0, 0.6667, 0.02778, 0.6667, 0.02778, 0.75, 0.0, 0.8333, 0.0, 0.75, 0.02778, 0.75, 0.02778, 0.8333, 0.0, 0.9167, 0.0, 0.8333, 0.02778, 0.8333, 0.02778, 0.9167, 0.02778, 1.0, 0.02778, 0.9167, 0.05556, 0.9167, 0.05556, 1.0, 0.02778, 0.08333, 0.02778, 0.0, 0.05556, 0.0, 0.05556, 0.08333, 0.02778, 0.1667, 0.02778, 0.08333, 0.05556, 0.08333, 0.05556, 0.1667, 0.02778, 0.25, 0.02778, 0.1667, 0.05556, 0.1667, 0.05556, 0.25, 0.02778, 0.3333, 0.02778, 0.25, 0.05556, 0.25, 0.05556, 0.3333, 0.02778, 0.4167, 0.02778, 0.3333, 0.05556, 0.3333, 0.05556, 0.4167, 0.02778, 0.5, 0.02778, 0.4167, 0.05556, 0.4167, 0.05556, 0.5, 0.02778, 0.5833, 0.02778, 0.5, 0.05556, 0.5, 0.05556, 0.5833, 0.02778, 0.6667, 0.02778, 0.5833, 0.05556, 0.5833, 0.05556, 0.6667, 0.02778, 0.75, 0.02778, 0.6667, 0.05556, 0.6667, 0.05556, 0.75, 0.02778, 0.8333, 0.02778, 0.75, 0.05556, 0.75, 0.05556, 0.8333, 0.02778, 0.9167, 0.02778, 0.8333, 0.05556, 0.8333, 0.05556, 0.9167, 0.05556, 1.0, 0.05556, 0.9167, 0.08333, 0.9167, 0.08333, 1.0, 0.05556, 0.08333, 0.05556, 0.0, 0.08333, 0.0, 0.08333, 0.08333, 0.05556, 0.1667, 0.05556, 0.08333, 0.08333, 0.08333, 0.08333, 0.1667, 0.05556, 0.25, 0.05556, 0.1667, 0.08333, 0.1667, 0.08333, 0.25, 0.05556, 0.3333, 0.05556, 0.25, 0.08333, 0.25, 0.08333, 0.3333, 0.05556, 0.4167, 0.05556, 0.3333, 0.08333, 0.3333, 0.08333, 0.4167, 0.05556, 0.5, 0.05556, 0.4167, 0.08333, 0.4167, 0.08333, 0.5, 0.05556, 0.5833, 0.05556, 0.5, 0.08333, 0.5, 0.08333, 0.5833, 0.05556, 0.6667, 0.05556, 0.5833, 0.08333, 0.5833, 0.08333, 0.6667, 0.05556, 0.75, 0.05556, 0.6667, 0.08333, 0.6667, 0.08333, 0.75, 0.05556, 0.8333, 0.05556, 0.75, 0.08333, 0.75, 0.08333, 0.8333, 0.05556, 0.9167, 0.05556, 0.8333, 0.08333, 0.8333, 0.08333, 0.9167, 0.08333, 1.0, 0.08333, 0.9167, 0.1111, 0.9167, 0.1111, 1.0, 0.08333, 0.08333, 0.08333, 0.0, 0.1111, 0.0, 0.1111, 0.08333, 0.08333, 0.1667, 0.08333, 0.08333, 0.1111, 0.08333, 0.1111, 0.1667, 0.08333, 0.25, 0.08333, 0.1667, 0.1111, 0.1667, 0.1111, 0.25, 0.08333, 0.3333, 0.08333, 0.25, 0.1111, 0.25, 0.1111, 0.3333, 0.08333, 0.4167, 0.08333, 0.3333, 0.1111, 0.3333, 0.1111, 0.4167, 0.08333, 0.5, 0.08333, 0.4167, 0.1111, 0.4167, 0.1111, 0.5, 0.08333, 0.5833, 0.08333, 0.5, 0.1111, 0.5, 0.1111, 0.5833, 0.08333, 0.6667, 0.08333, 0.5833, 0.1111, 0.5833, 0.1111, 0.6667, 0.08333, 0.75, 0.08333, 0.6667, 0.1111, 0.6667, 0.1111, 0.75, 0.08333, 0.8333, 0.08333, 0.75, 0.1111, 0.75, 0.1111, 0.8333, 0.08333, 0.9167, 0.08333, 0.8333, 0.1111, 0.8333, 0.1111, 0.9167, 0.1111, 1.0, 0.1111, 0.9167, 0.1389, 0.9167, 0.1389, 1.0, 0.1111, 0.08333, 0.1111, 0.0, 0.1389, 0.0, 0.1389, 0.08333, 0.1111, 0.1667, 0.1111, 0.08333, 0.1389, 0.08333, 0.1389, 0.1667, 0.1111, 0.25, 0.1111, 0.1667, 0.1389, 0.1667, 0.1389, 0.25, 0.1111, 0.3333, 0.1111, 0.25, 0.1389, 0.25, 0.1389, 0.3333, 0.1111, 0.4167, 0.1111, 0.3333, 0.1389, 0.3333, 0.1389, 0.4167, 0.1111, 0.5, 0.1111, 0.4167, 0.1389, 0.4167, 0.1389, 0.5, 0.1111, 0.5833, 0.1111, 0.5, 0.1389, 0.5, 0.1389, 0.5833, 0.1111, 0.6667, 0.1111, 0.5833, 0.1389, 0.5833, 0.1389, 0.6667, 0.1111, 0.75, 0.1111, 0.6667, 0.1389, 0.6667, 0.1389, 0.75, 0.1111, 0.8333, 0.1111, 0.75, 0.1389, 0.75, 0.1389, 0.8333, 0.1111, 0.9167, 0.1111, 0.8333, 0.1389, 0.8333, 0.1389, 0.9167, 0.1389, 1.0, 0.1389, 0.9167, 0.1667, 0.9167, 0.1667, 1.0, 0.1389, 0.08333, 0.1389, 0.0, 0.1667, 0.0, 0.1667, 0.08333, 0.1389, 0.1667, 0.1389, 0.08333, 0.1667, 0.08333, 0.1667, 0.1667, 0.1389, 0.25, 0.1389, 0.1667, 0.1667, 0.1667, 0.1667, 0.25, 0.1389, 0.3333, 0.1389, 0.25, 0.1667, 0.25, 0.1667, 0.3333, 0.1389, 0.4167, 0.1389, 0.3333, 0.1667, 0.3333, 0.1667, 0.4167, 0.1389, 0.5, 0.1389, 0.4167, 0.1667, 0.4167, 0.1667, 0.5, 0.1389, 0.5833, 0.1389, 0.5, 0.1667, 0.5, 0.1667, 0.5833, 0.1389, 0.6667, 0.1389, 0.5833, 0.1667, 0.5833, 0.1667, 0.6667, 0.1389, 0.75, 0.1389, 0.6667, 0.1667, 0.6667, 0.1667, 0.75, 0.1389, 0.8333, 0.1389, 0.75, 0.1667, 0.75, 0.1667, 0.8333, 0.1389, 0.9167, 0.1389, 0.8333, 0.1667, 0.8333, 0.1667, 0.9167, 0.1667, 1.0, 0.1667, 0.9167, 0.1944, 0.9167, 0.1944, 1.0, 0.1667, 0.08333, 0.1667, 0.0, 0.1944, 0.0, 0.1944, 0.08333, 0.1667, 0.1667, 0.1667, 0.08333, 0.1944, 0.08333, 0.1944, 0.1667, 0.1667, 0.25, 0.1667, 0.1667, 0.1944, 0.1667, 0.1944, 0.25, 0.1667, 0.3333, 0.1667, 0.25, 0.1944, 0.25, 0.1944, 0.3333, 0.1667, 0.4167, 0.1667, 0.3333, 0.1944, 0.3333, 0.1944, 0.4167, 0.1667, 0.5, 0.1667, 0.4167, 0.1944, 0.4167, 0.1944, 0.5, 0.1667, 0.5833, 0.1667, 0.5, 0.1944, 0.5, 0.1944, 0.5833, 0.1667, 0.6667, 0.1667, 0.5833, 0.1944, 0.5833, 0.1944, 0.6667, 0.1667, 0.75, 0.1667, 0.6667, 0.1944, 0.6667, 0.1944, 0.75, 0.1667, 0.8333, 0.1667, 0.75, 0.1944, 0.75, 0.1944, 0.8333, 0.1667, 0.9167, 0.1667, 0.8333, 0.1944, 0.8333, 0.1944, 0.9167, 0.1944, 1.0, 0.1944, 0.9167, 0.2222, 0.9167, 0.2222, 1.0, 0.1944, 0.08333, 0.1944, 0.0, 0.2222, 0.0, 0.2222, 0.08333, 0.1944, 0.1667, 0.1944, 0.08333, 0.2222, 0.08333, 0.2222, 0.1667, 0.1944, 0.25, 0.1944, 0.1667, 0.2222, 0.1667, 0.2222, 0.25, 0.1944, 0.3333, 0.1944, 0.25, 0.2222, 0.25, 0.2222, 0.3333, 0.1944, 0.4167, 0.1944, 0.3333, 0.2222, 0.3333, 0.2222, 0.4167, 0.1944, 0.5, 0.1944, 0.4167, 0.2222, 0.4167, 0.2222, 0.5, 0.1944, 0.5833, 0.1944, 0.5, 0.2222, 0.5, 0.2222, 0.5833, 0.1944, 0.6667, 0.1944, 0.5833, 0.2222, 0.5833, 0.2222, 0.6667, 0.1944, 0.75, 0.1944, 0.6667, 0.2222, 0.6667, 0.2222, 0.75, 0.1944, 0.8333, 0.1944, 0.75, 0.2222, 0.75, 0.2222, 0.8333, 0.1944, 0.9167, 0.1944, 0.8333, 0.2222, 0.8333, 0.2222, 0.9167, 0.2222, 1.0, 0.2222, 0.9167, 0.25, 0.9167, 0.25, 1.0, 0.2222, 0.08333, 0.2222, 0.0, 0.25, 0.0, 0.25, 0.08333, 0.2222, 0.1667, 0.2222, 0.08333, 0.25, 0.08333, 0.25, 0.1667, 0.2222, 0.25, 0.2222, 0.1667, 0.25, 0.1667, 0.25, 0.25, 0.2222, 0.3333, 0.2222, 0.25, 0.25, 0.25, 0.25, 0.3333, 0.2222, 0.4167, 0.2222, 0.3333, 0.25, 0.3333, 0.25, 0.4167, 0.2222, 0.5, 0.2222, 0.4167, 0.25, 0.4167, 0.25, 0.5, 0.2222, 0.5833, 0.2222, 0.5, 0.25, 0.5, 0.25, 0.5833, 0.2222, 0.6667, 0.2222, 0.5833, 0.25, 0.5833, 0.25, 0.6667, 0.2222, 0.75, 0.2222, 0.6667, 0.25, 0.6667, 0.25, 0.75, 0.2222, 0.8333, 0.2222, 0.75, 0.25, 0.75, 0.25, 0.8333, 0.2222, 0.9167, 0.2222, 0.8333, 0.25, 0.8333, 0.25, 0.9167, 0.25, 1.0, 0.25, 0.9167, 0.2778, 0.9167, 0.2778, 1.0, 0.25, 0.08333, 0.25, 0.0, 0.2778, 0.0, 0.2778, 0.08333, 0.25, 0.1667, 0.25, 0.08333, 0.2778, 0.08333, 0.2778, 0.1667, 0.25, 0.25, 0.25, 0.1667, 0.2778, 0.1667, 0.2778, 0.25, 0.25, 0.3333, 0.25, 0.25, 0.2778, 0.25, 0.2778, 0.3333, 0.25, 0.4167, 0.25, 0.3333, 0.2778, 0.3333, 0.2778, 0.4167, 0.25, 0.5, 0.25, 0.4167, 0.2778, 0.4167, 0.2778, 0.5, 0.25, 0.5833, 0.25, 0.5, 0.2778, 0.5, 0.2778, 0.5833, 0.25, 0.6667, 0.25, 0.5833, 0.2778, 0.5833, 0.2778, 0.6667, 0.25, 0.75, 0.25, 0.6667, 0.2778, 0.6667, 0.2778, 0.75, 0.25, 0.8333, 0.25, 0.75, 0.2778, 0.75, 0.2778, 0.8333, 0.25, 0.9167, 0.25, 0.8333, 0.2778, 0.8333, 0.2778, 0.9167, 0.2778, 1.0, 0.2778, 0.9167, 0.3056, 0.9167, 0.3056, 1.0, 0.2778, 0.08333, 0.2778, 0.0, 0.3056, 0.0, 0.3056, 0.08333, 0.2778, 0.1667, 0.2778, 0.08333, 0.3056, 0.08333, 0.3056, 0.1667, 0.2778, 0.25, 0.2778, 0.1667, 0.3056, 0.1667, 0.3056, 0.25, 0.2778, 0.3333, 0.2778, 0.25, 0.3056, 0.25, 0.3056, 0.3333, 0.2778, 0.4167, 0.2778, 0.3333, 0.3056, 0.3333, 0.3056, 0.4167, 0.2778, 0.5, 0.2778, 0.4167, 0.3056, 0.4167, 0.3056, 0.5, 0.2778, 0.5833, 0.2778, 0.5, 0.3056, 0.5, 0.3056, 0.5833, 0.2778, 0.6667, 0.2778, 0.5833, 0.3056, 0.5833, 0.3056, 0.6667, 0.2778, 0.75, 0.2778, 0.6667, 0.3056, 0.6667, 0.3056, 0.75, 0.2778, 0.8333, 0.2778, 0.75, 0.3056, 0.75, 0.3056, 0.8333, 0.2778, 0.9167, 0.2778, 0.8333, 0.3056, 0.8333, 0.3056, 0.9167, 0.3056, 1.0, 0.3056, 0.9167, 0.3333, 0.9167, 0.3333, 1.0, 0.3056, 0.08333, 0.3056, 0.0, 0.3333, 0.0, 0.3333, 0.08333, 0.3056, 0.1667, 0.3056, 0.08333, 0.3333, 0.08333, 0.3333, 0.1667, 0.3056, 0.25, 0.3056, 0.1667, 0.3333, 0.1667, 0.3333, 0.25, 0.3056, 0.3333, 0.3056, 0.25, 0.3333, 0.25, 0.3333, 0.3333, 0.3056, 0.4167, 0.3056, 0.3333, 0.3333, 0.3333, 0.3333, 0.4167, 0.3056, 0.5, 0.3056, 0.4167, 0.3333, 0.4167, 0.3333, 0.5, 0.3056, 0.5833, 0.3056, 0.5, 0.3333, 0.5, 0.3333, 0.5833, 0.3056, 0.6667, 0.3056, 0.5833, 0.3333, 0.5833, 0.3333, 0.6667, 0.3056, 0.75, 0.3056, 0.6667, 0.3333, 0.6667, 0.3333, 0.75, 0.3056, 0.8333, 0.3056, 0.75, 0.3333, 0.75, 0.3333, 0.8333, 0.3056, 0.9167, 0.3056, 0.8333, 0.3333, 0.8333, 0.3333, 0.9167, 0.3333, 1.0, 0.3333, 0.9167, 0.3611, 0.9167, 0.3611, 1.0, 0.3333, 0.08333, 0.3333, 0.0, 0.3611, 0.0, 0.3611, 0.08333, 0.3333, 0.1667, 0.3333, 0.08333, 0.3611, 0.08333, 0.3611, 0.1667, 0.3333, 0.25, 0.3333, 0.1667, 0.3611, 0.1667, 0.3611, 0.25, 0.3333, 0.3333, 0.3333, 0.25, 0.3611, 0.25, 0.3611, 0.3333, 0.3333, 0.4167, 0.3333, 0.3333, 0.3611, 0.3333, 0.3611, 0.4167, 0.3333, 0.5, 0.3333, 0.4167, 0.3611, 0.4167, 0.3611, 0.5, 0.3333, 0.5833, 0.3333, 0.5, 0.3611, 0.5, 0.3611, 0.5833, 0.3333, 0.6667, 0.3333, 0.5833, 0.3611, 0.5833, 0.3611, 0.6667, 0.3333, 0.75, 0.3333, 0.6667, 0.3611, 0.6667, 0.3611, 0.75, 0.3333, 0.8333, 0.3333, 0.75, 0.3611, 0.75, 0.3611, 0.8333, 0.3333, 0.9167, 0.3333, 0.8333, 0.3611, 0.8333, 0.3611, 0.9167, 0.3611, 1.0, 0.3611, 0.9167, 0.3889, 0.9167, 0.3889, 1.0, 0.3611, 0.08333, 0.3611, 0.0, 0.3889, 0.0, 0.3889, 0.08333, 0.3611, 0.1667, 0.3611, 0.08333, 0.3889, 0.08333, 0.3889, 0.1667, 0.3611, 0.25, 0.3611, 0.1667, 0.3889, 0.1667, 0.3889, 0.25, 0.3611, 0.3333, 0.3611, 0.25, 0.3889, 0.25, 0.3889, 0.3333, 0.3611, 0.4167, 0.3611, 0.3333, 0.3889, 0.3333, 0.3889, 0.4167, 0.3611, 0.5, 0.3611, 0.4167, 0.3889, 0.4167, 0.3889, 0.5, 0.3611, 0.5833, 0.3611, 0.5, 0.3889, 0.5, 0.3889, 0.5833, 0.3611, 0.6667, 0.3611, 0.5833, 0.3889, 0.5833, 0.3889, 0.6667, 0.3611, 0.75, 0.3611, 0.6667, 0.3889, 0.6667, 0.3889, 0.75, 0.3611, 0.8333, 0.3611, 0.75, 0.3889, 0.75, 0.3889, 0.8333, 0.3611, 0.9167, 0.3611, 0.8333, 0.3889, 0.8333, 0.3889, 0.9167, 0.3889, 1.0, 0.3889, 0.9167, 0.4167, 0.9167, 0.4167, 1.0, 0.3889, 0.08333, 0.3889, 0.0, 0.4167, 0.0, 0.4167, 0.08333, 0.3889, 0.1667, 0.3889, 0.08333, 0.4167, 0.08333, 0.4167, 0.1667, 0.3889, 0.25, 0.3889, 0.1667, 0.4167, 0.1667, 0.4167, 0.25, 0.3889, 0.3333, 0.3889, 0.25, 0.4167, 0.25, 0.4167, 0.3333, 0.3889, 0.4167, 0.3889, 0.3333, 0.4167, 0.3333, 0.4167, 0.4167, 0.3889, 0.5, 0.3889, 0.4167, 0.4167, 0.4167, 0.4167, 0.5, 0.3889, 0.5833, 0.3889, 0.5, 0.4167, 0.5, 0.4167, 0.5833, 0.3889, 0.6667, 0.3889, 0.5833, 0.4167, 0.5833, 0.4167, 0.6667, 0.3889, 0.75, 0.3889, 0.6667, 0.4167, 0.6667, 0.4167, 0.75, 0.3889, 0.8333, 0.3889, 0.75, 0.4167, 0.75, 0.4167, 0.8333, 0.3889, 0.9167, 0.3889, 0.8333, 0.4167, 0.8333, 0.4167, 0.9167, 0.4167, 1.0, 0.4167, 0.9167, 0.4444, 0.9167, 0.4444, 1.0, 0.4167, 0.08333, 0.4167, 0.0, 0.4444, 0.0, 0.4444, 0.08333, 0.4167, 0.1667, 0.4167, 0.08333, 0.4444, 0.08333, 0.4444, 0.1667, 0.4167, 0.25, 0.4167, 0.1667, 0.4444, 0.1667, 0.4444, 0.25, 0.4167, 0.3333, 0.4167, 0.25, 0.4444, 0.25, 0.4444, 0.3333, 0.4167, 0.4167, 0.4167, 0.3333, 0.4444, 0.3333, 0.4444, 0.4167, 0.4167, 0.5, 0.4167, 0.4167, 0.4444, 0.4167, 0.4444, 0.5, 0.4167, 0.5833, 0.4167, 0.5, 0.4444, 0.5, 0.4444, 0.5833, 0.4167, 0.6667, 0.4167, 0.5833, 0.4444, 0.5833, 0.4444, 0.6667, 0.4167, 0.75, 0.4167, 0.6667, 0.4444, 0.6667, 0.4444, 0.75, 0.4167, 0.8333, 0.4167, 0.75, 0.4444, 0.75, 0.4444, 0.8333, 0.4167, 0.9167, 0.4167, 0.8333, 0.4444, 0.8333, 0.4444, 0.9167, 0.4444, 1.0, 0.4444, 0.9167, 0.4722, 0.9167, 0.4722, 1.0, 0.4444, 0.08333, 0.4444, 0.0, 0.4722, 0.0, 0.4722, 0.08333, 0.4444, 0.1667, 0.4444, 0.08333, 0.4722, 0.08333, 0.4722, 0.1667, 0.4444, 0.25, 0.4444, 0.1667, 0.4722, 0.1667, 0.4722, 0.25, 0.4444, 0.3333, 0.4444, 0.25, 0.4722, 0.25, 0.4722, 0.3333, 0.4444, 0.4167, 0.4444, 0.3333, 0.4722, 0.3333, 0.4722, 0.4167, 0.4444, 0.5, 0.4444, 0.4167, 0.4722, 0.4167, 0.4722, 0.5, 0.4444, 0.5833, 0.4444, 0.5, 0.4722, 0.5, 0.4722, 0.5833, 0.4444, 0.6667, 0.4444, 0.5833, 0.4722, 0.5833, 0.4722, 0.6667, 0.4444, 0.75, 0.4444, 0.6667, 0.4722, 0.6667, 0.4722, 0.75, 0.4444, 0.8333, 0.4444, 0.75, 0.4722, 0.75, 0.4722, 0.8333, 0.4444, 0.9167, 0.4444, 0.8333, 0.4722, 0.8333, 0.4722, 0.9167, 0.4722, 1.0, 0.4722, 0.9167, 0.5, 0.9167, 0.5, 1.0, 0.4722, 0.08333, 0.4722, 0.0, 0.5, 0.0, 0.5, 0.08333, 0.4722, 0.1667, 0.4722, 0.08333, 0.5, 0.08333, 0.5, 0.1667, 0.4722, 0.25, 0.4722, 0.1667, 0.5, 0.1667, 0.5, 0.25, 0.4722, 0.3333, 0.4722, 0.25, 0.5, 0.25, 0.5, 0.3333, 0.4722, 0.4167, 0.4722, 0.3333, 0.5, 0.3333, 0.5, 0.4167, 0.4722, 0.5, 0.4722, 0.4167, 0.5, 0.4167, 0.5, 0.5, 0.4722, 0.5833, 0.4722, 0.5, 0.5, 0.5, 0.5, 0.5833, 0.4722, 0.6667, 0.4722, 0.5833, 0.5, 0.5833, 0.5, 0.6667, 0.4722, 0.75, 0.4722, 0.6667, 0.5, 0.6667, 0.5, 0.75, 0.4722, 0.8333, 0.4722, 0.75, 0.5, 0.75, 0.5, 0.8333, 0.4722, 0.9167, 0.4722, 0.8333, 0.5, 0.8333, 0.5, 0.9167, 0.5, 1.0, 0.5, 0.9167, 0.5278, 0.9167, 0.5278, 1.0, 0.5, 0.08333, 0.5, 0.0, 0.5278, 0.0, 0.5278, 0.08333, 0.5, 0.1667, 0.5, 0.08333, 0.5278, 0.08333, 0.5278, 0.1667, 0.5, 0.25, 0.5, 0.1667, 0.5278, 0.1667, 0.5278, 0.25, 0.5, 0.3333, 0.5, 0.25, 0.5278, 0.25, 0.5278, 0.3333, 0.5, 0.4167, 0.5, 0.3333, 0.5278, 0.3333, 0.5278, 0.4167, 0.5, 0.5, 0.5, 0.4167, 0.5278, 0.4167, 0.5278, 0.5, 0.5, 0.5833, 0.5, 0.5, 0.5278, 0.5, 0.5278, 0.5833, 0.5, 0.6667, 0.5, 0.5833, 0.5278, 0.5833, 0.5278, 0.6667, 0.5, 0.75, 0.5, 0.6667, 0.5278, 0.6667, 0.5278, 0.75, 0.5, 0.8333, 0.5, 0.75, 0.5278, 0.75, 0.5278, 0.8333, 0.5, 0.9167, 0.5, 0.8333, 0.5278, 0.8333, 0.5278, 0.9167, 0.5278, 1.0, 0.5278, 0.9167, 0.5556, 0.9167, 0.5556, 1.0, 0.5278, 0.08333, 0.5278, 0.0, 0.5556, 0.0, 0.5556, 0.08333, 0.5278, 0.1667, 0.5278, 0.08333, 0.5556, 0.08333, 0.5556, 0.1667, 0.5278, 0.25, 0.5278, 0.1667, 0.5556, 0.1667, 0.5556, 0.25, 0.5278, 0.3333, 0.5278, 0.25, 0.5556, 0.25, 0.5556, 0.3333, 0.5278, 0.4167, 0.5278, 0.3333, 0.5556, 0.3333, 0.5556, 0.4167, 0.5278, 0.5, 0.5278, 0.4167, 0.5556, 0.4167, 0.5556, 0.5, 0.5278, 0.5833, 0.5278, 0.5, 0.5556, 0.5, 0.5556, 0.5833, 0.5278, 0.6667, 0.5278, 0.5833, 0.5556, 0.5833, 0.5556, 0.6667, 0.5278, 0.75, 0.5278, 0.6667, 0.5556, 0.6667, 0.5556, 0.75, 0.5278, 0.8333, 0.5278, 0.75, 0.5556, 0.75, 0.5556, 0.8333, 0.5278, 0.9167, 0.5278, 0.8333, 0.5556, 0.8333, 0.5556, 0.9167, 0.5556, 1.0, 0.5556, 0.9167, 0.5833, 0.9167, 0.5833, 1.0, 0.5556, 0.08333, 0.5556, 0.0, 0.5833, 0.0, 0.5833, 0.08333, 0.5556, 0.1667, 0.5556, 0.08333, 0.5833, 0.08333, 0.5833, 0.1667, 0.5556, 0.25, 0.5556, 0.1667, 0.5833, 0.1667, 0.5833, 0.25, 0.5556, 0.3333, 0.5556, 0.25, 0.5833, 0.25, 0.5833, 0.3333, 0.5556, 0.4167, 0.5556, 0.3333, 0.5833, 0.3333, 0.5833, 0.4167, 0.5556, 0.5, 0.5556, 0.4167, 0.5833, 0.4167, 0.5833, 0.5, 0.5556, 0.5833, 0.5556, 0.5, 0.5833, 0.5, 0.5833, 0.5833, 0.5556, 0.6667, 0.5556, 0.5833, 0.5833, 0.5833, 0.5833, 0.6667, 0.5556, 0.75, 0.5556, 0.6667, 0.5833, 0.6667, 0.5833, 0.75, 0.5556, 0.8333, 0.5556, 0.75, 0.5833, 0.75, 0.5833, 0.8333, 0.5556, 0.9167, 0.5556, 0.8333, 0.5833, 0.8333, 0.5833, 0.9167, 0.5833, 1.0, 0.5833, 0.9167, 0.6111, 0.9167, 0.6111, 1.0, 0.5833, 0.08333, 0.5833, 0.0, 0.6111, 0.0, 0.6111, 0.08333, 0.5833, 0.1667, 0.5833, 0.08333, 0.6111, 0.08333, 0.6111, 0.1667, 0.5833, 0.25, 0.5833, 0.1667, 0.6111, 0.1667, 0.6111, 0.25, 0.5833, 0.3333, 0.5833, 0.25, 0.6111, 0.25, 0.6111, 0.3333, 0.5833, 0.4167, 0.5833, 0.3333, 0.6111, 0.3333, 0.6111, 0.4167, 0.5833, 0.5, 0.5833, 0.4167, 0.6111, 0.4167, 0.6111, 0.5, 0.5833, 0.5833, 0.5833, 0.5, 0.6111, 0.5, 0.6111, 0.5833, 0.5833, 0.6667, 0.5833, 0.5833, 0.6111, 0.5833, 0.6111, 0.6667, 0.5833, 0.75, 0.5833, 0.6667, 0.6111, 0.6667, 0.6111, 0.75, 0.5833, 0.8333, 0.5833, 0.75, 0.6111, 0.75, 0.6111, 0.8333, 0.5833, 0.9167, 0.5833, 0.8333, 0.6111, 0.8333, 0.6111, 0.9167, 0.6111, 1.0, 0.6111, 0.9167, 0.6389, 0.9167, 0.6389, 1.0, 0.6111, 0.08333, 0.6111, 0.0, 0.6389, 0.0, 0.6389, 0.08333, 0.6111, 0.1667, 0.6111, 0.08333, 0.6389, 0.08333, 0.6389, 0.1667, 0.6111, 0.25, 0.6111, 0.1667, 0.6389, 0.1667, 0.6389, 0.25, 0.6111, 0.3333, 0.6111, 0.25, 0.6389, 0.25, 0.6389, 0.3333, 0.6111, 0.4167, 0.6111, 0.3333, 0.6389, 0.3333, 0.6389, 0.4167, 0.6111, 0.5, 0.6111, 0.4167, 0.6389, 0.4167, 0.6389, 0.5, 0.6111, 0.5833, 0.6111, 0.5, 0.6389, 0.5, 0.6389, 0.5833, 0.6111, 0.6667, 0.6111, 0.5833, 0.6389, 0.5833, 0.6389, 0.6667, 0.6111, 0.75, 0.6111, 0.6667, 0.6389, 0.6667, 0.6389, 0.75, 0.6111, 0.8333, 0.6111, 0.75, 0.6389, 0.75, 0.6389, 0.8333, 0.6111, 0.9167, 0.6111, 0.8333, 0.6389, 0.8333, 0.6389, 0.9167, 0.6389, 1.0, 0.6389, 0.9167, 0.6667, 0.9167, 0.6667, 1.0, 0.6389, 0.08333, 0.6389, 0.0, 0.6667, 0.0, 0.6667, 0.08333, 0.6389, 0.1667, 0.6389, 0.08333, 0.6667, 0.08333, 0.6667, 0.1667, 0.6389, 0.25, 0.6389, 0.1667, 0.6667, 0.1667, 0.6667, 0.25, 0.6389, 0.3333, 0.6389, 0.25, 0.6667, 0.25, 0.6667, 0.3333, 0.6389, 0.4167, 0.6389, 0.3333, 0.6667, 0.3333, 0.6667, 0.4167, 0.6389, 0.5, 0.6389, 0.4167, 0.6667, 0.4167, 0.6667, 0.5, 0.6389, 0.5833, 0.6389, 0.5, 0.6667, 0.5, 0.6667, 0.5833, 0.6389, 0.6667, 0.6389, 0.5833, 0.6667, 0.5833, 0.6667, 0.6667, 0.6389, 0.75, 0.6389, 0.6667, 0.6667, 0.6667, 0.6667, 0.75, 0.6389, 0.8333, 0.6389, 0.75, 0.6667, 0.75, 0.6667, 0.8333, 0.6389, 0.9167, 0.6389, 0.8333, 0.6667, 0.8333, 0.6667, 0.9167, 0.6667, 1.0, 0.6667, 0.9167, 0.6944, 0.9167, 0.6944, 1.0, 0.6667, 0.08333, 0.6667, 0.0, 0.6944, 0.0, 0.6944, 0.08333, 0.6667, 0.1667, 0.6667, 0.08333, 0.6944, 0.08333, 0.6944, 0.1667, 0.6667, 0.25, 0.6667, 0.1667, 0.6944, 0.1667, 0.6944, 0.25, 0.6667, 0.3333, 0.6667, 0.25, 0.6944, 0.25, 0.6944, 0.3333, 0.6667, 0.4167, 0.6667, 0.3333, 0.6944, 0.3333, 0.6944, 0.4167, 0.6667, 0.5, 0.6667, 0.4167, 0.6944, 0.4167, 0.6944, 0.5, 0.6667, 0.5833, 0.6667, 0.5, 0.6944, 0.5, 0.6944, 0.5833, 0.6667, 0.6667, 0.6667, 0.5833, 0.6944, 0.5833, 0.6944, 0.6667, 0.6667, 0.75, 0.6667, 0.6667, 0.6944, 0.6667, 0.6944, 0.75, 0.6667, 0.8333, 0.6667, 0.75, 0.6944, 0.75, 0.6944, 0.8333, 0.6667, 0.9167, 0.6667, 0.8333, 0.6944, 0.8333, 0.6944, 0.9167, 0.6944, 1.0, 0.6944, 0.9167, 0.7222, 0.9167, 0.7222, 1.0, 0.6944, 0.08333, 0.6944, 0.0, 0.7222, 0.0, 0.7222, 0.08333, 0.6944, 0.1667, 0.6944, 0.08333, 0.7222, 0.08333, 0.7222, 0.1667, 0.6944, 0.25, 0.6944, 0.1667, 0.7222, 0.1667, 0.7222, 0.25, 0.6944, 0.3333, 0.6944, 0.25, 0.7222, 0.25, 0.7222, 0.3333, 0.6944, 0.4167, 0.6944, 0.3333, 0.7222, 0.3333, 0.7222, 0.4167, 0.6944, 0.5, 0.6944, 0.4167, 0.7222, 0.4167, 0.7222, 0.5, 0.6944, 0.5833, 0.6944, 0.5, 0.7222, 0.5, 0.7222, 0.5833, 0.6944, 0.6667, 0.6944, 0.5833, 0.7222, 0.5833, 0.7222, 0.6667, 0.6944, 0.75, 0.6944, 0.6667, 0.7222, 0.6667, 0.7222, 0.75, 0.6944, 0.8333, 0.6944, 0.75, 0.7222, 0.75, 0.7222, 0.8333, 0.6944, 0.9167, 0.6944, 0.8333, 0.7222, 0.8333, 0.7222, 0.9167, 0.7222, 1.0, 0.7222, 0.9167, 0.75, 0.9167, 0.75, 1.0, 0.7222, 0.08333, 0.7222, 0.0, 0.75, 0.0, 0.75, 0.08333, 0.7222, 0.1667, 0.7222, 0.08333, 0.75, 0.08333, 0.75, 0.1667, 0.7222, 0.25, 0.7222, 0.1667, 0.75, 0.1667, 0.75, 0.25, 0.7222, 0.3333, 0.7222, 0.25, 0.75, 0.25, 0.75, 0.3333, 0.7222, 0.4167, 0.7222, 0.3333, 0.75, 0.3333, 0.75, 0.4167, 0.7222, 0.5, 0.7222, 0.4167, 0.75, 0.4167, 0.75, 0.5, 0.7222, 0.5833, 0.7222, 0.5, 0.75, 0.5, 0.75, 0.5833, 0.7222, 0.6667, 0.7222, 0.5833, 0.75, 0.5833, 0.75, 0.6667, 0.7222, 0.75, 0.7222, 0.6667, 0.75, 0.6667, 0.75, 0.75, 0.7222, 0.8333, 0.7222, 0.75, 0.75, 0.75, 0.75, 0.8333, 0.7222, 0.9167, 0.7222, 0.8333, 0.75, 0.8333, 0.75, 0.9167, 0.75, 1.0, 0.75, 0.9167, 0.7778, 0.9167, 0.7778, 1.0, 0.75, 0.08333, 0.75, 0.0, 0.7778, 0.0, 0.7778, 0.08333, 0.75, 0.1667, 0.75, 0.08333, 0.7778, 0.08333, 0.7778, 0.1667, 0.75, 0.25, 0.75, 0.1667, 0.7778, 0.1667, 0.7778, 0.25, 0.75, 0.3333, 0.75, 0.25, 0.7778, 0.25, 0.7778, 0.3333, 0.75, 0.4167, 0.75, 0.3333, 0.7778, 0.3333, 0.7778, 0.4167, 0.75, 0.5, 0.75, 0.4167, 0.7778, 0.4167, 0.7778, 0.5, 0.75, 0.5833, 0.75, 0.5, 0.7778, 0.5, 0.7778, 0.5833, 0.75, 0.6667, 0.75, 0.5833, 0.7778, 0.5833, 0.7778, 0.6667, 0.75, 0.75, 0.75, 0.6667, 0.7778, 0.6667, 0.7778, 0.75, 0.75, 0.8333, 0.75, 0.75, 0.7778, 0.75, 0.7778, 0.8333, 0.75, 0.9167, 0.75, 0.8333, 0.7778, 0.8333, 0.7778, 0.9167, 0.7778, 1.0, 0.7778, 0.9167, 0.8056, 0.9167, 0.8056, 1.0, 0.7778, 0.08333, 0.7778, 0.0, 0.8056, 0.0, 0.8056, 0.08333, 0.7778, 0.1667, 0.7778, 0.08333, 0.8056, 0.08333, 0.8056, 0.1667, 0.7778, 0.25, 0.7778, 0.1667, 0.8056, 0.1667, 0.8056, 0.25, 0.7778, 0.3333, 0.7778, 0.25, 0.8056, 0.25, 0.8056, 0.3333, 0.7778, 0.4167, 0.7778, 0.3333, 0.8056, 0.3333, 0.8056, 0.4167, 0.7778, 0.5, 0.7778, 0.4167, 0.8056, 0.4167, 0.8056, 0.5, 0.7778, 0.5833, 0.7778, 0.5, 0.8056, 0.5, 0.8056, 0.5833, 0.7778, 0.6667, 0.7778, 0.5833, 0.8056, 0.5833, 0.8056, 0.6667, 0.7778, 0.75, 0.7778, 0.6667, 0.8056, 0.6667, 0.8056, 0.75, 0.7778, 0.8333, 0.7778, 0.75, 0.8056, 0.75, 0.8056, 0.8333, 0.7778, 0.9167, 0.7778, 0.8333, 0.8056, 0.8333, 0.8056, 0.9167, 0.8056, 1.0, 0.8056, 0.9167, 0.8333, 0.9167, 0.8333, 1.0, 0.8056, 0.08333, 0.8056, 0.0, 0.8333, 0.0, 0.8333, 0.08333, 0.8056, 0.1667, 0.8056, 0.08333, 0.8333, 0.08333, 0.8333, 0.1667, 0.8056, 0.25, 0.8056, 0.1667, 0.8333, 0.1667, 0.8333, 0.25, 0.8056, 0.3333, 0.8056, 0.25, 0.8333, 0.25, 0.8333, 0.3333, 0.8056, 0.4167, 0.8056, 0.3333, 0.8333, 0.3333, 0.8333, 0.4167, 0.8056, 0.5, 0.8056, 0.4167, 0.8333, 0.4167, 0.8333, 0.5, 0.8056, 0.5833, 0.8056, 0.5, 0.8333, 0.5, 0.8333, 0.5833, 0.8056, 0.6667, 0.8056, 0.5833, 0.8333, 0.5833, 0.8333, 0.6667, 0.8056, 0.75, 0.8056, 0.6667, 0.8333, 0.6667, 0.8333, 0.75, 0.8056, 0.8333, 0.8056, 0.75, 0.8333, 0.75, 0.8333, 0.8333, 0.8056, 0.9167, 0.8056, 0.8333, 0.8333, 0.8333, 0.8333, 0.9167, 0.8333, 1.0, 0.8333, 0.9167, 0.8611, 0.9167, 0.8611, 1.0, 0.8333, 0.08333, 0.8333, 0.0, 0.8611, 0.0, 0.8611, 0.08333, 0.8333, 0.1667, 0.8333, 0.08333, 0.8611, 0.08333, 0.8611, 0.1667, 0.8333, 0.25, 0.8333, 0.1667, 0.8611, 0.1667, 0.8611, 0.25, 0.8333, 0.3333, 0.8333, 0.25, 0.8611, 0.25, 0.8611, 0.3333, 0.8333, 0.4167, 0.8333, 0.3333, 0.8611, 0.3333, 0.8611, 0.4167, 0.8333, 0.5, 0.8333, 0.4167, 0.8611, 0.4167, 0.8611, 0.5, 0.8333, 0.5833, 0.8333, 0.5, 0.8611, 0.5, 0.8611, 0.5833, 0.8333, 0.6667, 0.8333, 0.5833, 0.8611, 0.5833, 0.8611, 0.6667, 0.8333, 0.75, 0.8333, 0.6667, 0.8611, 0.6667, 0.8611, 0.75, 0.8333, 0.8333, 0.8333, 0.75, 0.8611, 0.75, 0.8611, 0.8333, 0.8333, 0.9167, 0.8333, 0.8333, 0.8611, 0.8333, 0.8611, 0.9167, 0.8611, 1.0, 0.8611, 0.9167, 0.8889, 0.9167, 0.8889, 1.0, 0.8611, 0.08333, 0.8611, 0.0, 0.8889, 0.0, 0.8889, 0.08333, 0.8611, 0.1667, 0.8611, 0.08333, 0.8889, 0.08333, 0.8889, 0.1667, 0.8611, 0.25, 0.8611, 0.1667, 0.8889, 0.1667, 0.8889, 0.25, 0.8611, 0.3333, 0.8611, 0.25, 0.8889, 0.25, 0.8889, 0.3333, 0.8611, 0.4167, 0.8611, 0.3333, 0.8889, 0.3333, 0.8889, 0.4167, 0.8611, 0.5, 0.8611, 0.4167, 0.8889, 0.4167, 0.8889, 0.5, 0.8611, 0.5833, 0.8611, 0.5, 0.8889, 0.5, 0.8889, 0.5833, 0.8611, 0.6667, 0.8611, 0.5833, 0.8889, 0.5833, 0.8889, 0.6667, 0.8611, 0.75, 0.8611, 0.6667, 0.8889, 0.6667, 0.8889, 0.75, 0.8611, 0.8333, 0.8611, 0.75, 0.8889, 0.75, 0.8889, 0.8333, 0.8611, 0.9167, 0.8611, 0.8333, 0.8889, 0.8333, 0.8889, 0.9167, 0.8889, 1.0, 0.8889, 0.9167, 0.9167, 0.9167, 0.9167, 1.0, 0.8889, 0.08333, 0.8889, 0.0, 0.9167, 0.0, 0.9167, 0.08333, 0.8889, 0.1667, 0.8889, 0.08333, 0.9167, 0.08333, 0.9167, 0.1667, 0.8889, 0.25, 0.8889, 0.1667, 0.9167, 0.1667, 0.9167, 0.25, 0.8889, 0.3333, 0.8889, 0.25, 0.9167, 0.25, 0.9167, 0.3333, 0.8889, 0.4167, 0.8889, 0.3333, 0.9167, 0.3333, 0.9167, 0.4167, 0.8889, 0.5, 0.8889, 0.4167, 0.9167, 0.4167, 0.9167, 0.5, 0.8889, 0.5833, 0.8889, 0.5, 0.9167, 0.5, 0.9167, 0.5833, 0.8889, 0.6667, 0.8889, 0.5833, 0.9167, 0.5833, 0.9167, 0.6667, 0.8889, 0.75, 0.8889, 0.6667, 0.9167, 0.6667, 0.9167, 0.75, 0.8889, 0.8333, 0.8889, 0.75, 0.9167, 0.75, 0.9167, 0.8333, 0.8889, 0.9167, 0.8889, 0.8333, 0.9167, 0.8333, 0.9167, 0.9167, 0.9167, 1.0, 0.9167, 0.9167, 0.9444, 0.9167, 0.9444, 1.0, 0.9167, 0.08333, 0.9167, 0.0, 0.9444, 0.0, 0.9444, 0.08333, 0.9167, 0.1667, 0.9167, 0.08333, 0.9444, 0.08333, 0.9444, 0.1667, 0.9167, 0.25, 0.9167, 0.1667, 0.9444, 0.1667, 0.9444, 0.25, 0.9167, 0.3333, 0.9167, 0.25, 0.9444, 0.25, 0.9444, 0.3333, 0.9167, 0.4167, 0.9167, 0.3333, 0.9444, 0.3333, 0.9444, 0.4167, 0.9167, 0.5, 0.9167, 0.4167, 0.9444, 0.4167, 0.9444, 0.5, 0.9167, 0.5833, 0.9167, 0.5, 0.9444, 0.5, 0.9444, 0.5833, 0.9167, 0.6667, 0.9167, 0.5833, 0.9444, 0.5833, 0.9444, 0.6667, 0.9167, 0.75, 0.9167, 0.6667, 0.9444, 0.6667, 0.9444, 0.75, 0.9167, 0.8333, 0.9167, 0.75, 0.9444, 0.75, 0.9444, 0.8333, 0.9167, 0.9167, 0.9167, 0.8333, 0.9444, 0.8333, 0.9444, 0.9167, 0.9444, 1.0, 0.9444, 0.9167, 0.9722, 0.9167, 0.9722, 1.0, 0.9444, 0.08333, 0.9444, 0.0, 0.9722, 0.0, 0.9722, 0.08333, 0.9444, 0.1667, 0.9444, 0.08333, 0.9722, 0.08333, 0.9722, 0.1667, 0.9444, 0.25, 0.9444, 0.1667, 0.9722, 0.1667, 0.9722, 0.25, 0.9444, 0.3333, 0.9444, 0.25, 0.9722, 0.25, 0.9722, 0.3333, 0.9444, 0.4167, 0.9444, 0.3333, 0.9722, 0.3333, 0.9722, 0.4167, 0.9444, 0.5, 0.9444, 0.4167, 0.9722, 0.4167, 0.9722, 0.5, 0.9444, 0.5833, 0.9444, 0.5, 0.9722, 0.5, 0.9722, 0.5833, 0.9444, 0.6667, 0.9444, 0.5833, 0.9722, 0.5833, 0.9722, 0.6667, 0.9444, 0.75, 0.9444, 0.6667, 0.9722, 0.6667, 0.9722, 0.75, 0.9444, 0.8333, 0.9444, 0.75, 0.9722, 0.75, 0.9722, 0.8333, 0.9444, 0.9167, 0.9444, 0.8333, 0.9722, 0.8333, 0.9722, 0.9167, 0.9722, 1.0, 0.9722, 0.9167, 1.0, 0.9167, 1.0, 1.0, 0.9722, 0.08333, 0.9722, 0.0, 1.0, 0.0, 1.0, 0.08333, 0.9722, 0.1667, 0.9722, 0.08333, 1.0, 0.08333, 1.0, 0.1667, 0.9722, 0.25, 0.9722, 0.1667, 1.0, 0.1667, 1.0, 0.25, 0.9722, 0.3333, 0.9722, 0.25, 1.0, 0.25, 1.0, 0.3333, 0.9722, 0.4167, 0.9722, 0.3333, 1.0, 0.3333, 1.0, 0.4167, 0.9722, 0.5, 0.9722, 0.4167, 1.0, 0.4167, 1.0, 0.5, 0.9722, 0.5833, 0.9722, 0.5, 1.0, 0.5, 1.0, 0.5833, 0.9722, 0.6667, 0.9722, 0.5833, 1.0, 0.5833, 1.0, 0.6667, 0.9722, 0.75, 0.9722, 0.6667, 1.0, 0.6667, 1.0, 0.75, 0.9722, 0.8333, 0.9722, 0.75, 1.0, 0.75, 1.0, 0.8333, 0.9722, 0.9167, 0.9722, 0.8333, 1.0, 0.8333, 1.0, 0.9167, 0.3611, 1.0, 0.3889, 1.0, 0.3889, 0.9167, 0.3611, 0.9167, 0.3611, 0.08333, 0.3889, 0.08333, 0.3889, 0.0, 0.3611, 0.0, 0.3611, 0.1667, 0.3889, 0.1667, 0.3889, 0.08333, 0.3611, 0.08333, 0.3611, 0.25, 0.3889, 0.25, 0.3889, 0.1667, 0.3611, 0.1667, 0.3611, 0.3333, 0.3889, 0.3333, 0.3889, 0.25, 0.3611, 0.25, 0.3611, 0.4167, 0.3889, 0.4167, 0.3889, 0.3333, 0.3611, 0.3333, 0.3611, 0.5, 0.3889, 0.5, 0.3889, 0.4167, 0.3611, 0.4167, 0.3611, 0.5833, 0.3889, 0.5833, 0.3889, 0.5, 0.3611, 0.5, 0.3611, 0.6667, 0.3889, 0.6667, 0.3889, 0.5833, 0.3611, 0.5833, 0.3611, 0.75, 0.3889, 0.75, 0.3889, 0.6667, 0.3611, 0.6667, 0.3611, 0.8333, 0.3889, 0.8333, 0.3889, 0.75, 0.3611, 0.75, 0.3611, 0.9167, 0.3889, 0.9167, 0.3889, 0.8333, 0.3611, 0.8333, 0.3611, 1.0, 0.3611, 0.9167, 0.3889, 0.9167, 0.3889, 1.0, 0.3611, 0.08333, 0.3611, 0.0, 0.3889, 0.0, 0.3889, 0.08333, 0.3611, 0.1667, 0.3611, 0.08333, 0.3889, 0.08333, 0.3889, 0.1667, 0.3611, 0.25, 0.3611, 0.1667, 0.3889, 0.1667, 0.3889, 0.25, 0.3611, 0.3333, 0.3611, 0.25, 0.3889, 0.25, 0.3889, 0.3333, 0.3611, 0.4167, 0.3611, 0.3333, 0.3889, 0.3333, 0.3889, 0.4167, 0.3611, 0.5, 0.3611, 0.4167, 0.3889, 0.4167, 0.3889, 0.5, 0.3611, 0.5833, 0.3611, 0.5, 0.3889, 0.5, 0.3889, 0.5833, 0.3611, 0.6667, 0.3611, 0.5833, 0.3889, 0.5833, 0.3889, 0.6667, 0.3611, 0.75, 0.3611, 0.6667, 0.3889, 0.6667, 0.3889, 0.75, 0.3611, 0.8333, 0.3611, 0.75, 0.3889, 0.75, 0.3889, 0.8333, 0.3611, 0.9167, 0.3611, 0.8333, 0.3889, 0.8333, 0.3889, 0.9167, 0.3611, 1.0, 0.3611, 0.9167, 0.3611, 0.9167, 0.3611, 1.0, 0.3611, 0.08333, 0.3611, 0.0, 0.3611, 0.0, 0.3611, 0.08333, 0.3611, 0.1667, 0.3611, 0.08333, 0.3611, 0.08333, 0.3611, 0.1667, 0.3611, 0.25, 0.3611, 0.1667, 0.3611, 0.1667, 0.3611, 0.25, 0.3611, 0.3333, 0.3611, 0.25, 0.3611, 0.25, 0.3611, 0.3333, 0.3611, 0.4167, 0.3611, 0.3333, 0.3611, 0.3333, 0.3611, 0.4167, 0.3611, 0.5, 0.3611, 0.4167, 0.3611, 0.4167, 0.3611, 0.5, 0.3611, 0.5833, 0.3611, 0.5, 0.3611, 0.5, 0.3611, 0.5833, 0.3611, 0.6667, 0.3611, 0.5833, 0.3611, 0.5833, 0.3611, 0.6667, 0.3611, 0.75, 0.3611, 0.6667, 0.3611, 0.6667, 0.3611, 0.75, 0.3611, 0.8333, 0.3611, 0.75, 0.3611, 0.75, 0.3611, 0.8333, 0.3611, 0.9167, 0.3611, 0.8333, 0.3611, 0.8333, 0.3611, 0.9167, 0.3889, 0.9167, 0.3889, 1.0, 0.3889, 1.0, 0.3889, 0.9167, 0.3889, 0.0, 0.3889, 0.08333, 0.3889, 0.08333, 0.3889, 0.0, 0.3889, 0.08333, 0.3889, 0.1667, 0.3889, 0.1667, 0.3889, 0.08333, 0.3889, 0.1667, 0.3889, 0.25, 0.3889, 0.25, 0.3889, 0.1667, 0.3889, 0.25, 0.3889, 0.3333, 0.3889, 0.3333, 0.3889, 0.25, 0.3889, 0.3333, 0.3889, 0.4167, 0.3889, 0.4167, 0.3889, 0.3333, 0.3889, 0.4167, 0.3889, 0.5, 0.3889, 0.5, 0.3889, 0.4167, 0.3889, 0.5, 0.3889, 0.5833, 0.3889, 0.5833, 0.3889, 0.5, 0.3889, 0.5833, 0.3889, 0.6667, 0.3889, 0.6667, 0.3889, 0.5833, 0.3889, 0.6667, 0.3889, 0.75, 0.3889, 0.75, 0.3889, 0.6667, 0.3889, 0.75, 0.3889, 0.8333, 0.3889, 0.8333, 0.3889, 0.75, 0.3889, 0.8333, 0.3889, 0.9167, 0.3889, 0.9167, 0.3889, 0.8333])
me_b_ziercurve.materials.append(mat_material_001)
me_b_ziercurve.auto_texspace = False
me_b_ziercurve.update()

# ---- objects
ob_light = bpy.data.objects.new('Light', light_light)
ob_camera = bpy.data.objects.new('Camera', cam_camera)
ob_b_ziercurve = bpy.data.objects.new('BézierCurve', me_b_ziercurve)

# ---- transforms, parenting, visibility, modifiers, constraints
ob_light.location = (4.076, 1.005, 5.904)
ob_light.rotation_euler = (0.6503, 0.05522, 1.866)
ob_light.lock_rotations_4d = False
ob_light.empty_display_type = 'ARROWS'
ob_light.color = (0.0, 0.0, 0.0, 0.0)
ob_light.lineart.crease_threshold = 0.0
ob_camera.location = (7.359, -6.926, 4.958)
ob_camera.rotation_euler = (1.109, 0.0, 0.8149)
ob_camera.lock_rotations_4d = False
ob_camera.empty_display_type = 'ARROWS'
ob_camera.color = (0.0, 0.0, 0.0, 0.0)
ob_camera.display_type = 'WIRE'
ob_camera.lineart.crease_threshold = 0.0
ob_b_ziercurve.location = (0.0, 0.0, 0.0)

# ---- collection membership
col_collection.objects.link(ob_light)
col_collection.objects.link(ob_camera)
col_collection.objects.link(ob_b_ziercurve)

# ---- scene / render settings (as saved in the file)
scene.camera = ob_camera
scene.frame_start = 1; scene.frame_end = 250; scene.frame_set(1)
scene.render.engine = 'BLENDER_EEVEE_NEXT'
bpy.context.view_layer.update()
